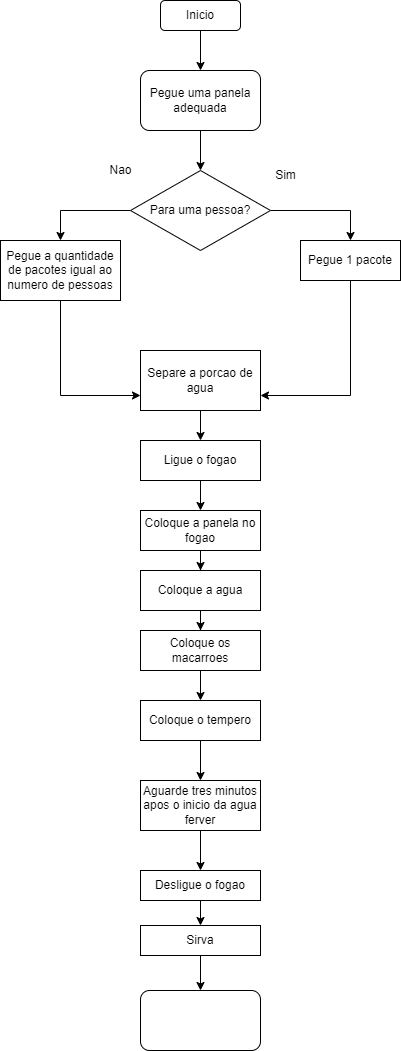

The diagram above was exported from draw.io. Its source (the exported page's mxGraphModel, read from the mxfile embedded in the PNG):
<mxGraphModel dx="992" dy="571" grid="1" gridSize="10" guides="1" tooltips="1" connect="1" arrows="1" fold="1" page="1" pageScale="1" pageWidth="827" pageHeight="1169" math="0" shadow="0">
  <root>
    <object label="" Macarrao="" id="0">
      <mxCell />
    </object>
    <mxCell id="1" parent="0" />
    <mxCell id="klp2zCoU3_J065oKcY6A-4" style="edgeStyle=orthogonalEdgeStyle;rounded=0;orthogonalLoop=1;jettySize=auto;html=1;exitX=0.5;exitY=1;exitDx=0;exitDy=0;entryX=0.5;entryY=0;entryDx=0;entryDy=0;" edge="1" parent="1" source="klp2zCoU3_J065oKcY6A-1" target="klp2zCoU3_J065oKcY6A-2">
      <mxGeometry relative="1" as="geometry" />
    </mxCell>
    <mxCell id="klp2zCoU3_J065oKcY6A-1" value="Inicio" style="rounded=1;whiteSpace=wrap;html=1;" vertex="1" parent="1">
      <mxGeometry x="370" y="20" width="80" height="30" as="geometry" />
    </mxCell>
    <mxCell id="klp2zCoU3_J065oKcY6A-5" style="edgeStyle=orthogonalEdgeStyle;rounded=0;orthogonalLoop=1;jettySize=auto;html=1;exitX=0.5;exitY=1;exitDx=0;exitDy=0;entryX=0.5;entryY=0;entryDx=0;entryDy=0;" edge="1" parent="1" source="klp2zCoU3_J065oKcY6A-2" target="klp2zCoU3_J065oKcY6A-3">
      <mxGeometry relative="1" as="geometry" />
    </mxCell>
    <mxCell id="klp2zCoU3_J065oKcY6A-2" value="Pegue uma panela adequada" style="rounded=1;whiteSpace=wrap;html=1;" vertex="1" parent="1">
      <mxGeometry x="350" y="90" width="120" height="60" as="geometry" />
    </mxCell>
    <mxCell id="klp2zCoU3_J065oKcY6A-10" style="edgeStyle=orthogonalEdgeStyle;rounded=0;orthogonalLoop=1;jettySize=auto;html=1;exitX=1;exitY=0.5;exitDx=0;exitDy=0;entryX=0.5;entryY=0;entryDx=0;entryDy=0;" edge="1" parent="1" source="klp2zCoU3_J065oKcY6A-3" target="klp2zCoU3_J065oKcY6A-8">
      <mxGeometry relative="1" as="geometry">
        <mxPoint x="580" y="230" as="targetPoint" />
        <Array as="points" />
      </mxGeometry>
    </mxCell>
    <mxCell id="klp2zCoU3_J065oKcY6A-13" style="edgeStyle=orthogonalEdgeStyle;rounded=0;orthogonalLoop=1;jettySize=auto;html=1;exitX=0;exitY=0.5;exitDx=0;exitDy=0;entryX=0.5;entryY=0;entryDx=0;entryDy=0;" edge="1" parent="1" source="klp2zCoU3_J065oKcY6A-3" target="klp2zCoU3_J065oKcY6A-11">
      <mxGeometry relative="1" as="geometry">
        <mxPoint x="270" y="220" as="targetPoint" />
        <Array as="points">
          <mxPoint x="270" y="230" />
        </Array>
      </mxGeometry>
    </mxCell>
    <mxCell id="klp2zCoU3_J065oKcY6A-3" value="Para uma pessoa?" style="rhombus;whiteSpace=wrap;html=1;" vertex="1" parent="1">
      <mxGeometry x="340" y="190" width="140" height="80" as="geometry" />
    </mxCell>
    <mxCell id="klp2zCoU3_J065oKcY6A-6" value="Sim" style="text;html=1;align=center;verticalAlign=middle;resizable=0;points=[];autosize=1;strokeColor=none;fillColor=none;" vertex="1" parent="1">
      <mxGeometry x="475" y="180" width="40" height="30" as="geometry" />
    </mxCell>
    <mxCell id="klp2zCoU3_J065oKcY6A-7" value="Nao" style="text;html=1;align=center;verticalAlign=middle;resizable=0;points=[];autosize=1;strokeColor=none;fillColor=none;" vertex="1" parent="1">
      <mxGeometry x="305" y="175" width="50" height="30" as="geometry" />
    </mxCell>
    <mxCell id="klp2zCoU3_J065oKcY6A-15" style="edgeStyle=orthogonalEdgeStyle;rounded=0;orthogonalLoop=1;jettySize=auto;html=1;exitX=0.5;exitY=1;exitDx=0;exitDy=0;entryX=1;entryY=0.75;entryDx=0;entryDy=0;" edge="1" parent="1" source="klp2zCoU3_J065oKcY6A-8" target="klp2zCoU3_J065oKcY6A-14">
      <mxGeometry relative="1" as="geometry" />
    </mxCell>
    <mxCell id="klp2zCoU3_J065oKcY6A-8" value="Pegue 1 pacote" style="rounded=0;whiteSpace=wrap;html=1;" vertex="1" parent="1">
      <mxGeometry x="510" y="260" width="100" height="40" as="geometry" />
    </mxCell>
    <mxCell id="klp2zCoU3_J065oKcY6A-16" style="edgeStyle=orthogonalEdgeStyle;rounded=0;orthogonalLoop=1;jettySize=auto;html=1;exitX=0.5;exitY=1;exitDx=0;exitDy=0;entryX=0;entryY=0.75;entryDx=0;entryDy=0;" edge="1" parent="1" source="klp2zCoU3_J065oKcY6A-11" target="klp2zCoU3_J065oKcY6A-14">
      <mxGeometry relative="1" as="geometry" />
    </mxCell>
    <mxCell id="klp2zCoU3_J065oKcY6A-11" value="Pegue a quantidade de pacotes igual ao numero de pessoas" style="rounded=0;whiteSpace=wrap;html=1;" vertex="1" parent="1">
      <mxGeometry x="210" y="260" width="120" height="60" as="geometry" />
    </mxCell>
    <mxCell id="klp2zCoU3_J065oKcY6A-18" style="edgeStyle=orthogonalEdgeStyle;rounded=0;orthogonalLoop=1;jettySize=auto;html=1;exitX=0.5;exitY=1;exitDx=0;exitDy=0;" edge="1" parent="1" source="klp2zCoU3_J065oKcY6A-14" target="klp2zCoU3_J065oKcY6A-17">
      <mxGeometry relative="1" as="geometry" />
    </mxCell>
    <mxCell id="klp2zCoU3_J065oKcY6A-14" value="Separe a porcao de agua" style="rounded=0;whiteSpace=wrap;html=1;" vertex="1" parent="1">
      <mxGeometry x="350" y="370" width="120" height="60" as="geometry" />
    </mxCell>
    <mxCell id="klp2zCoU3_J065oKcY6A-20" style="edgeStyle=orthogonalEdgeStyle;rounded=0;orthogonalLoop=1;jettySize=auto;html=1;exitX=0.5;exitY=1;exitDx=0;exitDy=0;" edge="1" parent="1" source="klp2zCoU3_J065oKcY6A-17" target="klp2zCoU3_J065oKcY6A-19">
      <mxGeometry relative="1" as="geometry" />
    </mxCell>
    <mxCell id="klp2zCoU3_J065oKcY6A-17" value="Ligue o fogao" style="rounded=0;whiteSpace=wrap;html=1;" vertex="1" parent="1">
      <mxGeometry x="350" y="460" width="120" height="40" as="geometry" />
    </mxCell>
    <mxCell id="klp2zCoU3_J065oKcY6A-22" style="edgeStyle=orthogonalEdgeStyle;rounded=0;orthogonalLoop=1;jettySize=auto;html=1;exitX=0.5;exitY=1;exitDx=0;exitDy=0;" edge="1" parent="1" source="klp2zCoU3_J065oKcY6A-19" target="klp2zCoU3_J065oKcY6A-21">
      <mxGeometry relative="1" as="geometry" />
    </mxCell>
    <mxCell id="klp2zCoU3_J065oKcY6A-19" value="Coloque a panela no fogao" style="rounded=0;whiteSpace=wrap;html=1;" vertex="1" parent="1">
      <mxGeometry x="350" y="530" width="120" height="40" as="geometry" />
    </mxCell>
    <mxCell id="klp2zCoU3_J065oKcY6A-24" style="edgeStyle=orthogonalEdgeStyle;rounded=0;orthogonalLoop=1;jettySize=auto;html=1;exitX=0.5;exitY=1;exitDx=0;exitDy=0;" edge="1" parent="1" source="klp2zCoU3_J065oKcY6A-21" target="klp2zCoU3_J065oKcY6A-23">
      <mxGeometry relative="1" as="geometry" />
    </mxCell>
    <mxCell id="klp2zCoU3_J065oKcY6A-21" value="Coloque a agua" style="rounded=0;whiteSpace=wrap;html=1;" vertex="1" parent="1">
      <mxGeometry x="350" y="590" width="120" height="40" as="geometry" />
    </mxCell>
    <mxCell id="klp2zCoU3_J065oKcY6A-26" style="edgeStyle=orthogonalEdgeStyle;rounded=0;orthogonalLoop=1;jettySize=auto;html=1;exitX=0.5;exitY=1;exitDx=0;exitDy=0;" edge="1" parent="1" source="klp2zCoU3_J065oKcY6A-23" target="klp2zCoU3_J065oKcY6A-25">
      <mxGeometry relative="1" as="geometry" />
    </mxCell>
    <mxCell id="klp2zCoU3_J065oKcY6A-23" value="Coloque os macarroes" style="rounded=0;whiteSpace=wrap;html=1;" vertex="1" parent="1">
      <mxGeometry x="350" y="650" width="120" height="40" as="geometry" />
    </mxCell>
    <mxCell id="klp2zCoU3_J065oKcY6A-28" style="edgeStyle=orthogonalEdgeStyle;rounded=0;orthogonalLoop=1;jettySize=auto;html=1;exitX=0.5;exitY=1;exitDx=0;exitDy=0;" edge="1" parent="1" source="klp2zCoU3_J065oKcY6A-25" target="klp2zCoU3_J065oKcY6A-27">
      <mxGeometry relative="1" as="geometry" />
    </mxCell>
    <mxCell id="klp2zCoU3_J065oKcY6A-25" value="Coloque o tempero" style="rounded=0;whiteSpace=wrap;html=1;" vertex="1" parent="1">
      <mxGeometry x="350" y="720" width="120" height="40" as="geometry" />
    </mxCell>
    <mxCell id="klp2zCoU3_J065oKcY6A-30" style="edgeStyle=orthogonalEdgeStyle;rounded=0;orthogonalLoop=1;jettySize=auto;html=1;exitX=0.5;exitY=1;exitDx=0;exitDy=0;" edge="1" parent="1" source="klp2zCoU3_J065oKcY6A-27" target="klp2zCoU3_J065oKcY6A-29">
      <mxGeometry relative="1" as="geometry" />
    </mxCell>
    <mxCell id="klp2zCoU3_J065oKcY6A-27" value="Aguarde tres minutos apos o inicio da agua ferver" style="rounded=0;whiteSpace=wrap;html=1;" vertex="1" parent="1">
      <mxGeometry x="350" y="800" width="120" height="50" as="geometry" />
    </mxCell>
    <mxCell id="klp2zCoU3_J065oKcY6A-32" style="edgeStyle=orthogonalEdgeStyle;rounded=0;orthogonalLoop=1;jettySize=auto;html=1;exitX=0.5;exitY=1;exitDx=0;exitDy=0;" edge="1" parent="1" source="klp2zCoU3_J065oKcY6A-29" target="klp2zCoU3_J065oKcY6A-31">
      <mxGeometry relative="1" as="geometry" />
    </mxCell>
    <mxCell id="klp2zCoU3_J065oKcY6A-29" value="Desligue o fogao" style="rounded=0;whiteSpace=wrap;html=1;" vertex="1" parent="1">
      <mxGeometry x="350" y="890" width="120" height="30" as="geometry" />
    </mxCell>
    <mxCell id="klp2zCoU3_J065oKcY6A-34" style="edgeStyle=orthogonalEdgeStyle;rounded=0;orthogonalLoop=1;jettySize=auto;html=1;exitX=0.5;exitY=1;exitDx=0;exitDy=0;entryX=0.5;entryY=0;entryDx=0;entryDy=0;" edge="1" parent="1" source="klp2zCoU3_J065oKcY6A-31" target="klp2zCoU3_J065oKcY6A-35">
      <mxGeometry relative="1" as="geometry">
        <mxPoint x="410" y="995" as="targetPoint" />
        <Array as="points" />
      </mxGeometry>
    </mxCell>
    <mxCell id="klp2zCoU3_J065oKcY6A-31" value="Sirva" style="rounded=0;whiteSpace=wrap;html=1;" vertex="1" parent="1">
      <mxGeometry x="350" y="945" width="120" height="30" as="geometry" />
    </mxCell>
    <mxCell id="klp2zCoU3_J065oKcY6A-35" value="" style="rounded=1;whiteSpace=wrap;html=1;" vertex="1" parent="1">
      <mxGeometry x="350" y="1010" width="120" height="60" as="geometry" />
    </mxCell>
  </root>
</mxGraphModel>